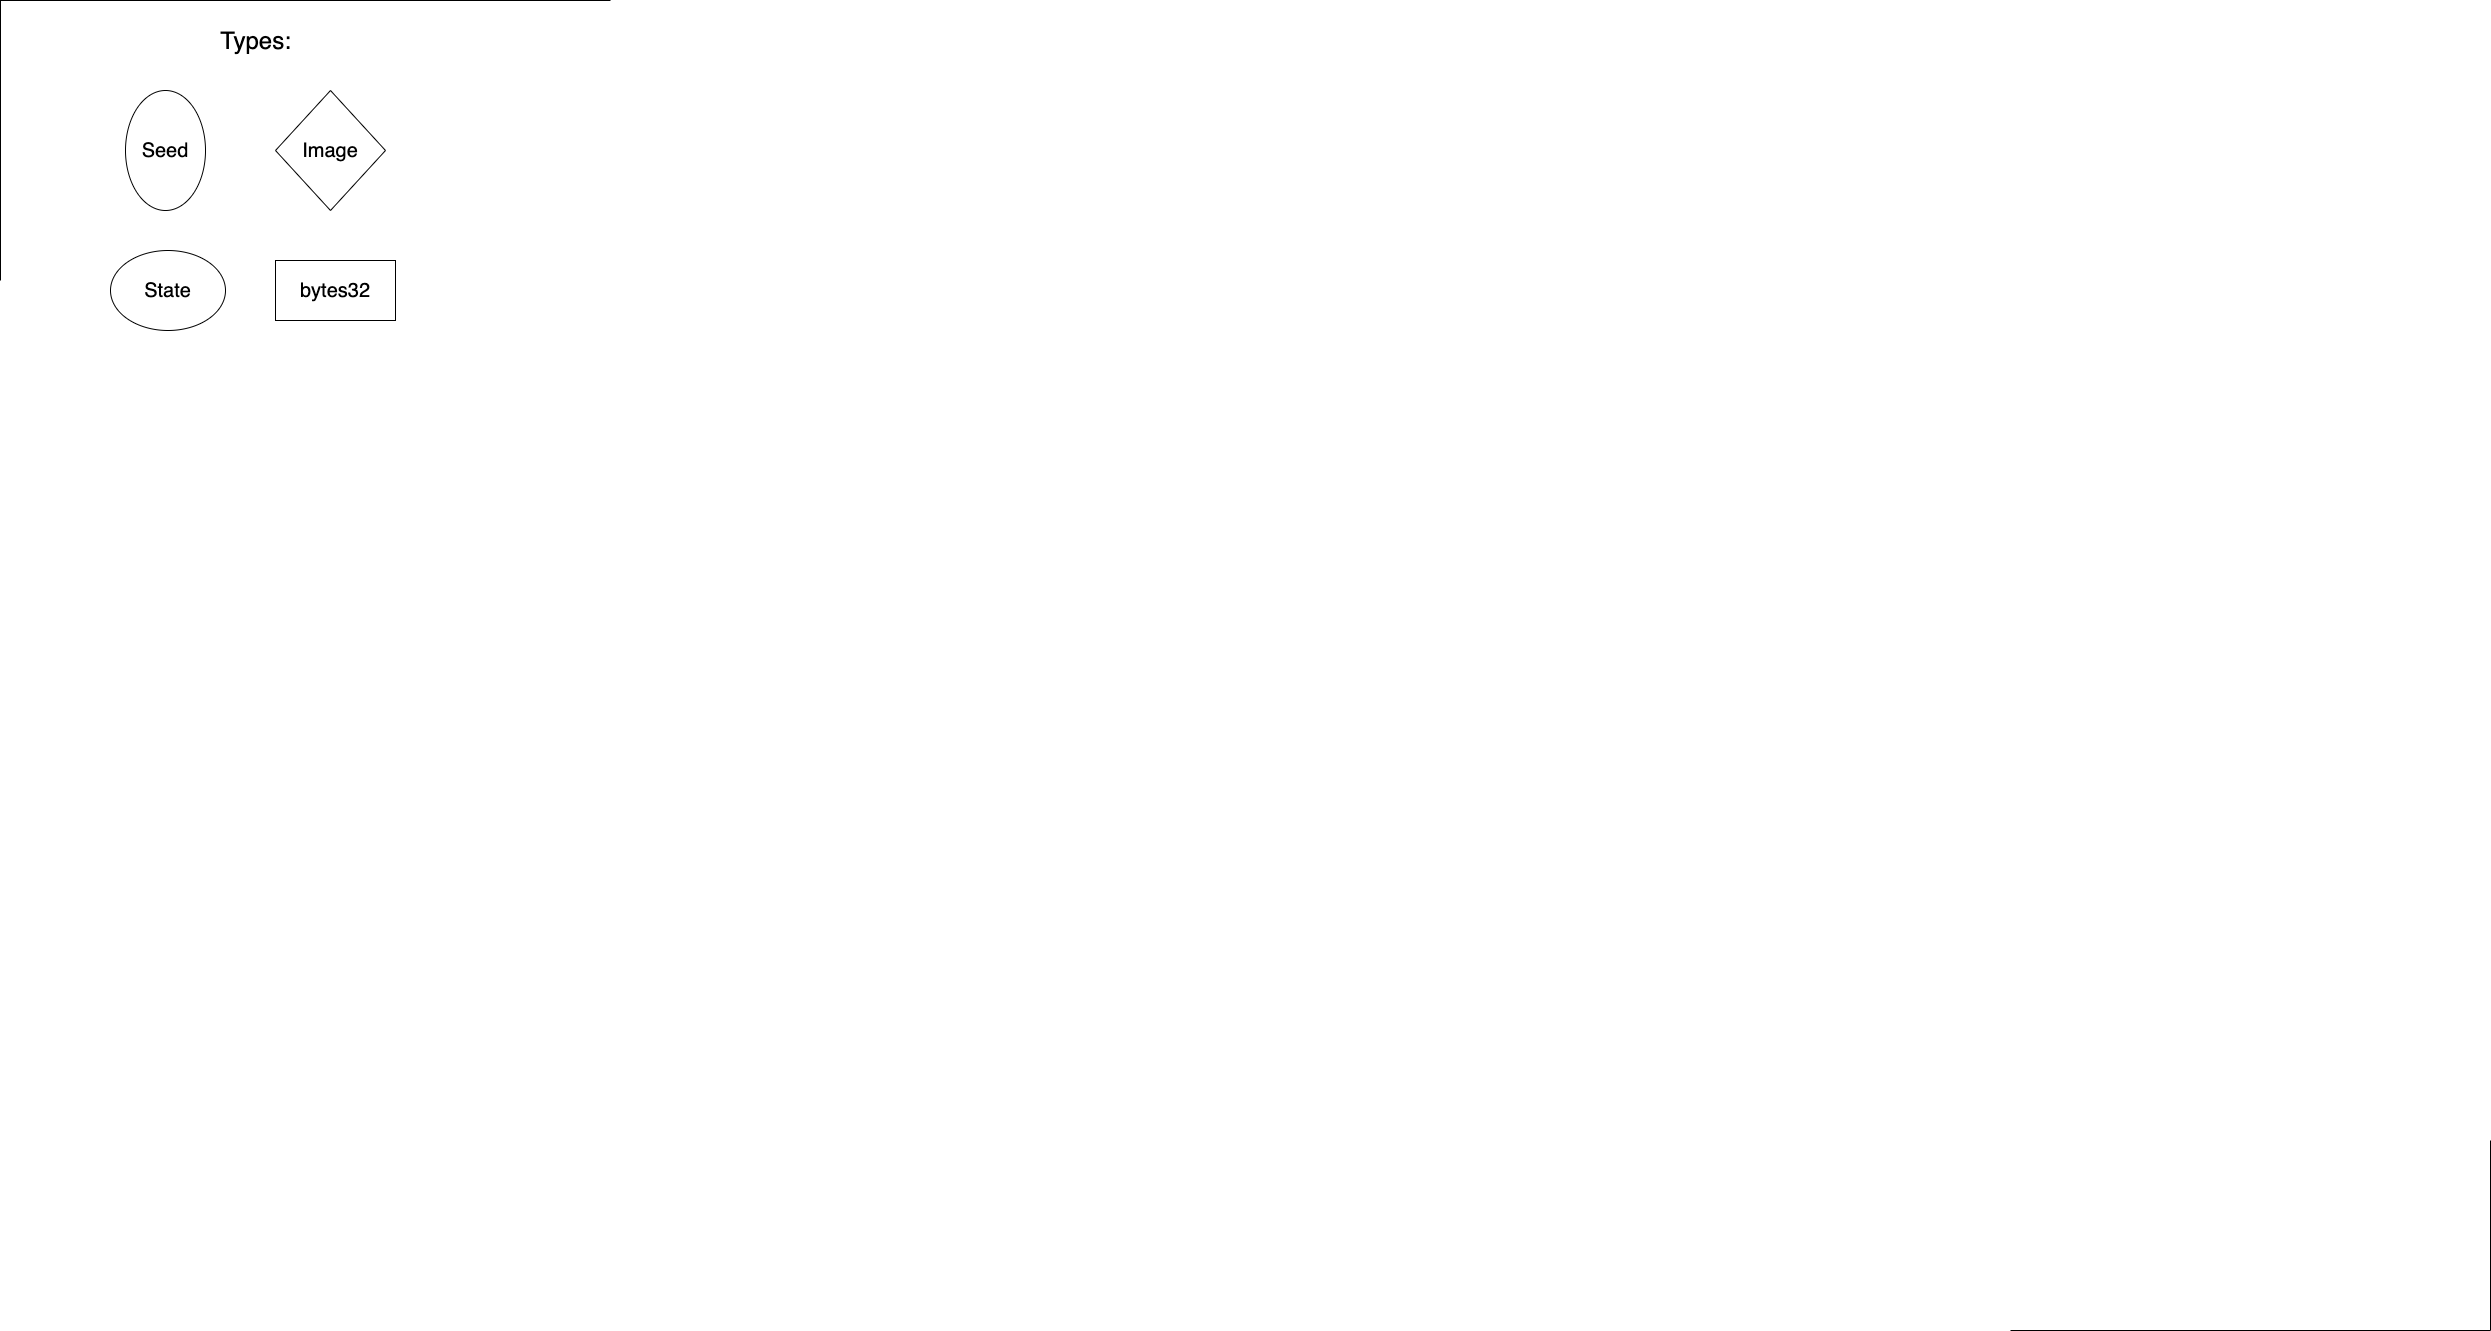

The diagram above was exported from draw.io. Its source (the exported page's mxGraphModel, read from the mxfile embedded in the PNG):
<mxGraphModel dx="7530" dy="1554" grid="1" gridSize="10" guides="0" tooltips="1" connect="1" arrows="1" fold="1" page="1" pageScale="1" pageWidth="2339" pageHeight="3300" math="0" shadow="0">
  <root>
    <mxCell id="0" />
    <mxCell id="1" parent="0" />
    <mxCell id="z1Rna4vgPrGTOxORL_xE-9" value="&lt;font style=&quot;font-size: 20px&quot;&gt;Seed&lt;/font&gt;" style="ellipse;whiteSpace=wrap;html=1;direction=south;" vertex="1" parent="1">
      <mxGeometry x="-3165" y="120" width="80" height="120" as="geometry" />
    </mxCell>
    <mxCell id="z1Rna4vgPrGTOxORL_xE-10" value="&lt;font style=&quot;font-size: 20px&quot;&gt;State&lt;/font&gt;" style="ellipse;whiteSpace=wrap;html=1;" vertex="1" parent="1">
      <mxGeometry x="-3180" y="280" width="115" height="80" as="geometry" />
    </mxCell>
    <mxCell id="z1Rna4vgPrGTOxORL_xE-11" value="&lt;font style=&quot;font-size: 20px&quot;&gt;Image&lt;/font&gt;" style="rhombus;whiteSpace=wrap;html=1;" vertex="1" parent="1">
      <mxGeometry x="-3015" y="120" width="110" height="120" as="geometry" />
    </mxCell>
    <mxCell id="z1Rna4vgPrGTOxORL_xE-12" value="&lt;font style=&quot;font-size: 20px&quot;&gt;bytes32&lt;/font&gt;" style="rounded=0;whiteSpace=wrap;html=1;" vertex="1" parent="1">
      <mxGeometry x="-3015" y="290" width="120" height="60" as="geometry" />
    </mxCell>
    <mxCell id="z1Rna4vgPrGTOxORL_xE-13" value="&lt;font style=&quot;font-size: 24px&quot;&gt;Types:&lt;/font&gt;" style="text;html=1;align=center;verticalAlign=middle;resizable=0;points=[];autosize=1;" vertex="1" parent="1">
      <mxGeometry x="-3080" y="60" width="90" height="20" as="geometry" />
    </mxCell>
    <mxCell id="z1Rna4vgPrGTOxORL_xE-96" value="" style="shape=partialRectangle;whiteSpace=wrap;html=1;bottom=0;right=0;fillColor=none;" vertex="1" parent="1">
      <mxGeometry x="-3290" y="30" width="610" height="280" as="geometry" />
    </mxCell>
    <mxCell id="z1Rna4vgPrGTOxORL_xE-97" value="" style="shape=partialRectangle;whiteSpace=wrap;html=1;top=0;left=0;fillColor=none;" vertex="1" parent="1">
      <mxGeometry x="-1280" y="1170" width="480" height="190" as="geometry" />
    </mxCell>
  </root>
</mxGraphModel>